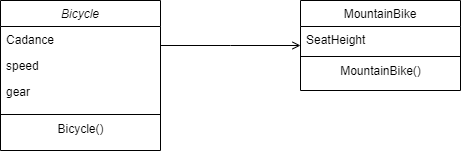

The diagram above was exported from draw.io. Its source (the exported page's mxGraphModel, read from the mxfile embedded in the PNG):
<mxGraphModel dx="868" dy="433" grid="1" gridSize="10" guides="1" tooltips="1" connect="1" arrows="1" fold="1" page="1" pageScale="1" pageWidth="827" pageHeight="1169" math="0" shadow="0">
  <root>
    <mxCell id="WIyWlLk6GJQsqaUBKTNV-0" />
    <mxCell id="WIyWlLk6GJQsqaUBKTNV-1" parent="WIyWlLk6GJQsqaUBKTNV-0" />
    <mxCell id="zkfFHV4jXpPFQw0GAbJ--0" value="Bicycle" style="swimlane;fontStyle=2;align=center;verticalAlign=top;childLayout=stackLayout;horizontal=1;startSize=26;horizontalStack=0;resizeParent=1;resizeLast=0;collapsible=1;marginBottom=0;rounded=0;shadow=0;strokeWidth=1;" parent="WIyWlLk6GJQsqaUBKTNV-1" vertex="1">
      <mxGeometry x="220" y="120" width="160" height="150" as="geometry">
        <mxRectangle x="220" y="120" width="160" height="26" as="alternateBounds" />
      </mxGeometry>
    </mxCell>
    <mxCell id="zkfFHV4jXpPFQw0GAbJ--1" value="Cadance" style="text;align=left;verticalAlign=top;spacingLeft=4;spacingRight=4;overflow=hidden;rotatable=0;points=[[0,0.5],[1,0.5]];portConstraint=eastwest;" parent="zkfFHV4jXpPFQw0GAbJ--0" vertex="1">
      <mxGeometry y="26" width="160" height="26" as="geometry" />
    </mxCell>
    <mxCell id="zkfFHV4jXpPFQw0GAbJ--2" value="speed" style="text;align=left;verticalAlign=top;spacingLeft=4;spacingRight=4;overflow=hidden;rotatable=0;points=[[0,0.5],[1,0.5]];portConstraint=eastwest;rounded=0;shadow=0;html=0;" parent="zkfFHV4jXpPFQw0GAbJ--0" vertex="1">
      <mxGeometry y="52" width="160" height="26" as="geometry" />
    </mxCell>
    <mxCell id="zkfFHV4jXpPFQw0GAbJ--3" value="gear&#10;&#10;&#10;&#10;" style="text;align=left;verticalAlign=top;spacingLeft=4;spacingRight=4;overflow=hidden;rotatable=0;points=[[0,0.5],[1,0.5]];portConstraint=eastwest;rounded=0;shadow=0;html=0;" parent="zkfFHV4jXpPFQw0GAbJ--0" vertex="1">
      <mxGeometry y="78" width="160" height="32" as="geometry" />
    </mxCell>
    <mxCell id="zkfFHV4jXpPFQw0GAbJ--4" value="" style="line;html=1;strokeWidth=1;align=left;verticalAlign=middle;spacingTop=-1;spacingLeft=3;spacingRight=3;rotatable=0;labelPosition=right;points=[];portConstraint=eastwest;" parent="zkfFHV4jXpPFQw0GAbJ--0" vertex="1">
      <mxGeometry y="110" width="160" height="8" as="geometry" />
    </mxCell>
    <mxCell id="qpxwy3cCzHVnkCa00ztF-4" value="Bicycle()" style="text;html=1;resizable=0;autosize=1;align=center;verticalAlign=middle;points=[];fillColor=none;strokeColor=none;rounded=0;" vertex="1" parent="zkfFHV4jXpPFQw0GAbJ--0">
      <mxGeometry y="118" width="160" height="20" as="geometry" />
    </mxCell>
    <mxCell id="zkfFHV4jXpPFQw0GAbJ--17" value="MountainBike" style="swimlane;fontStyle=0;align=center;verticalAlign=top;childLayout=stackLayout;horizontal=1;startSize=26;horizontalStack=0;resizeParent=1;resizeLast=0;collapsible=1;marginBottom=0;rounded=0;shadow=0;strokeWidth=1;" parent="WIyWlLk6GJQsqaUBKTNV-1" vertex="1">
      <mxGeometry x="520" y="120" width="160" height="90" as="geometry">
        <mxRectangle x="550" y="140" width="160" height="26" as="alternateBounds" />
      </mxGeometry>
    </mxCell>
    <mxCell id="zkfFHV4jXpPFQw0GAbJ--18" value="SeatHeight" style="text;align=left;verticalAlign=top;spacingLeft=4;spacingRight=4;overflow=hidden;rotatable=0;points=[[0,0.5],[1,0.5]];portConstraint=eastwest;" parent="zkfFHV4jXpPFQw0GAbJ--17" vertex="1">
      <mxGeometry y="26" width="160" height="26" as="geometry" />
    </mxCell>
    <mxCell id="zkfFHV4jXpPFQw0GAbJ--23" value="" style="line;html=1;strokeWidth=1;align=left;verticalAlign=middle;spacingTop=-1;spacingLeft=3;spacingRight=3;rotatable=0;labelPosition=right;points=[];portConstraint=eastwest;" parent="zkfFHV4jXpPFQw0GAbJ--17" vertex="1">
      <mxGeometry y="52" width="160" height="8" as="geometry" />
    </mxCell>
    <mxCell id="qpxwy3cCzHVnkCa00ztF-5" value="MountainBike()" style="text;html=1;resizable=0;autosize=1;align=center;verticalAlign=middle;points=[];fillColor=none;strokeColor=none;rounded=0;" vertex="1" parent="zkfFHV4jXpPFQw0GAbJ--17">
      <mxGeometry y="60" width="160" height="20" as="geometry" />
    </mxCell>
    <mxCell id="zkfFHV4jXpPFQw0GAbJ--26" value="" style="endArrow=open;shadow=0;strokeWidth=1;strokeColor=#000000;rounded=0;endFill=1;edgeStyle=elbowEdgeStyle;elbow=vertical;" parent="WIyWlLk6GJQsqaUBKTNV-1" source="zkfFHV4jXpPFQw0GAbJ--0" target="zkfFHV4jXpPFQw0GAbJ--17" edge="1">
      <mxGeometry x="0.5" y="41" relative="1" as="geometry">
        <mxPoint x="380" y="192" as="sourcePoint" />
        <mxPoint x="540" y="192" as="targetPoint" />
        <mxPoint x="-40" y="32" as="offset" />
      </mxGeometry>
    </mxCell>
  </root>
</mxGraphModel>